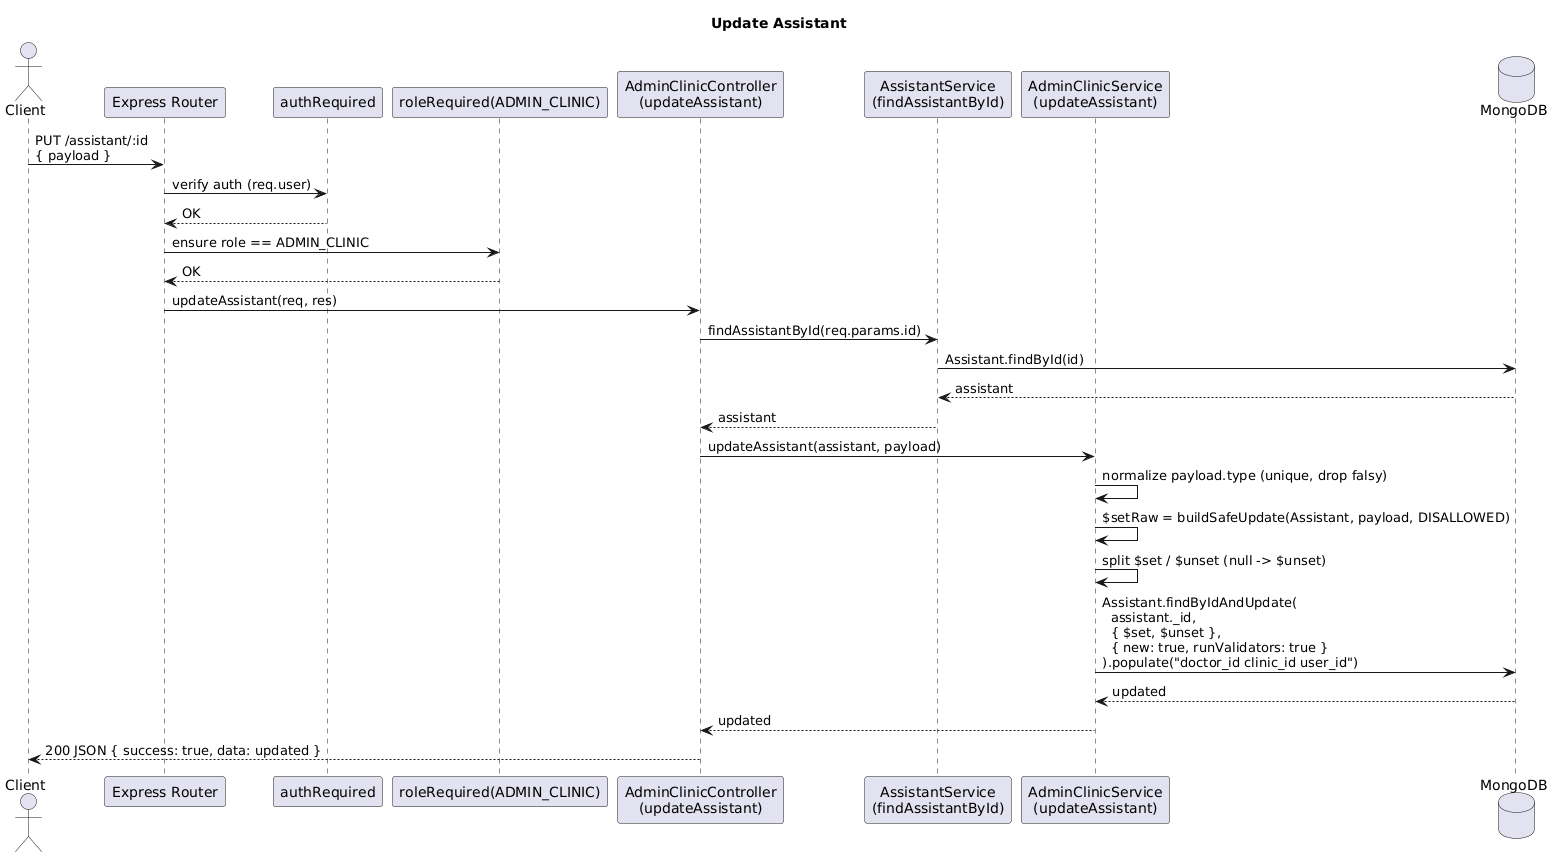

The diagram above was rendered by PlantUML. Its source (embedded in the PNG):
@startuml
title Update Assistant

actor Client
participant "Express Router" as Router
participant "authRequired" as Auth
participant "roleRequired(ADMIN_CLINIC)" as Role
participant "AdminClinicController\n(updateAssistant)" as Ctrl
participant "AssistantService\n(findAssistantById)" as AsstSvc
participant "AdminClinicService\n(updateAssistant)" as AdminSvc
database "MongoDB" as DB

Client -> Router: PUT /assistant/:id\n{ payload }
Router -> Auth: verify auth (req.user)
Auth --> Router: OK
Router -> Role: ensure role == ADMIN_CLINIC
Role --> Router: OK
Router -> Ctrl: updateAssistant(req, res)

Ctrl -> AsstSvc: findAssistantById(req.params.id)
AsstSvc -> DB: Assistant.findById(id)
DB --> AsstSvc: assistant
AsstSvc --> Ctrl: assistant

Ctrl -> AdminSvc: updateAssistant(assistant, payload)
AdminSvc -> AdminSvc: normalize payload.type (unique, drop falsy)
AdminSvc -> AdminSvc: $setRaw = buildSafeUpdate(Assistant, payload, DISALLOWED)
AdminSvc -> AdminSvc: split $set / $unset (null -> $unset)

AdminSvc -> DB: Assistant.findByIdAndUpdate(\n  assistant._id,\n  { $set, $unset },\n  { new: true, runValidators: true }\n).populate("doctor_id clinic_id user_id")
DB --> AdminSvc: updated
AdminSvc --> Ctrl: updated

Ctrl --> Client: 200 JSON { success: true, data: updated }
@enduml